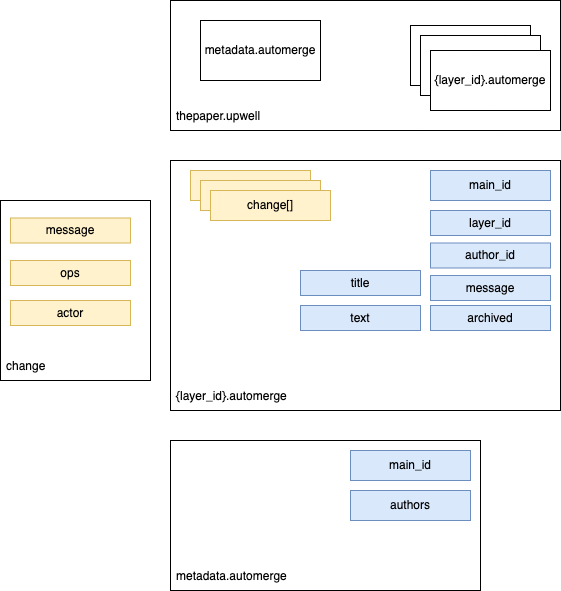

The diagram above was exported from draw.io. Its source (the exported page's mxGraphModel, read from the mxfile embedded in the PNG):
<mxGraphModel dx="955" dy="766" grid="1" gridSize="10" guides="1" tooltips="1" connect="1" arrows="1" fold="1" page="1" pageScale="1" pageWidth="850" pageHeight="1100" math="0" shadow="0">
  <root>
    <mxCell id="0" />
    <mxCell id="1" parent="0" />
    <mxCell id="fUOpEztqB9FN7sa_LtkZ-8" value="" style="rounded=0;whiteSpace=wrap;html=1;" parent="1" vertex="1">
      <mxGeometry x="200" y="160" width="390" height="130" as="geometry" />
    </mxCell>
    <mxCell id="fUOpEztqB9FN7sa_LtkZ-5" value="version.automerge" style="whiteSpace=wrap;html=1;" parent="1" vertex="1">
      <mxGeometry x="440" y="185" width="120" height="60" as="geometry" />
    </mxCell>
    <mxCell id="fUOpEztqB9FN7sa_LtkZ-15" value="metadata.automerge" style="whiteSpace=wrap;html=1;" parent="1" vertex="1">
      <mxGeometry x="230" y="180" width="120" height="60" as="geometry" />
    </mxCell>
    <mxCell id="fUOpEztqB9FN7sa_LtkZ-16" value="" style="rounded=0;whiteSpace=wrap;html=1;" parent="1" vertex="1">
      <mxGeometry x="200" y="320" width="390" height="250" as="geometry" />
    </mxCell>
    <mxCell id="fUOpEztqB9FN7sa_LtkZ-17" value="main_id" style="whiteSpace=wrap;html=1;fillColor=#dae8fc;strokeColor=#6c8ebf;" parent="1" vertex="1">
      <mxGeometry x="460" y="330" width="120" height="30" as="geometry" />
    </mxCell>
    <mxCell id="fUOpEztqB9FN7sa_LtkZ-18" value="layer_id" style="whiteSpace=wrap;html=1;fillColor=#dae8fc;strokeColor=#6c8ebf;" parent="1" vertex="1">
      <mxGeometry x="460" y="370" width="120" height="25" as="geometry" />
    </mxCell>
    <mxCell id="fUOpEztqB9FN7sa_LtkZ-19" value="author_id" style="whiteSpace=wrap;html=1;fillColor=#dae8fc;strokeColor=#6c8ebf;" parent="1" vertex="1">
      <mxGeometry x="460" y="402.5" width="120" height="25" as="geometry" />
    </mxCell>
    <mxCell id="fUOpEztqB9FN7sa_LtkZ-20" value="title" style="whiteSpace=wrap;html=1;fillColor=#dae8fc;strokeColor=#6c8ebf;" parent="1" vertex="1">
      <mxGeometry x="330" y="430" width="120" height="25" as="geometry" />
    </mxCell>
    <mxCell id="fUOpEztqB9FN7sa_LtkZ-21" value="version.automerge" style="whiteSpace=wrap;html=1;" parent="1" vertex="1">
      <mxGeometry x="450" y="195" width="120" height="60" as="geometry" />
    </mxCell>
    <mxCell id="fUOpEztqB9FN7sa_LtkZ-22" value="{layer_id}.automerge" style="whiteSpace=wrap;html=1;" parent="1" vertex="1">
      <mxGeometry x="460" y="210" width="120" height="60" as="geometry" />
    </mxCell>
    <mxCell id="fUOpEztqB9FN7sa_LtkZ-28" value="" style="rounded=0;whiteSpace=wrap;html=1;" parent="1" vertex="1">
      <mxGeometry x="200" y="600" width="310" height="150" as="geometry" />
    </mxCell>
    <mxCell id="fUOpEztqB9FN7sa_LtkZ-30" value="archived" style="whiteSpace=wrap;html=1;fillColor=#dae8fc;strokeColor=#6c8ebf;" parent="1" vertex="1">
      <mxGeometry x="460" y="465" width="120" height="25" as="geometry" />
    </mxCell>
    <mxCell id="fUOpEztqB9FN7sa_LtkZ-31" value="text" style="whiteSpace=wrap;html=1;fillColor=#dae8fc;strokeColor=#6c8ebf;" parent="1" vertex="1">
      <mxGeometry x="330" y="465" width="120" height="25" as="geometry" />
    </mxCell>
    <mxCell id="fUOpEztqB9FN7sa_LtkZ-32" value="change" style="whiteSpace=wrap;html=1;fillColor=#fff2cc;strokeColor=#d6b656;" parent="1" vertex="1">
      <mxGeometry x="220" y="330" width="120" height="30" as="geometry" />
    </mxCell>
    <mxCell id="fUOpEztqB9FN7sa_LtkZ-34" value="thepaper.upwell" style="text;strokeColor=none;fillColor=none;align=left;verticalAlign=middle;spacingLeft=4;spacingRight=4;overflow=hidden;points=[[0,0.5],[1,0.5]];portConstraint=eastwest;rotatable=0;" parent="1" vertex="1">
      <mxGeometry x="200" y="260" width="100" height="30" as="geometry" />
    </mxCell>
    <mxCell id="fUOpEztqB9FN7sa_LtkZ-35" value="{layer_id}.automerge" style="text;strokeColor=none;fillColor=none;align=left;verticalAlign=middle;spacingLeft=4;spacingRight=4;overflow=hidden;points=[[0,0.5],[1,0.5]];portConstraint=eastwest;rotatable=0;" parent="1" vertex="1">
      <mxGeometry x="200" y="540" width="240" height="30" as="geometry" />
    </mxCell>
    <mxCell id="fUOpEztqB9FN7sa_LtkZ-37" value="change" style="whiteSpace=wrap;html=1;fillColor=#fff2cc;strokeColor=#d6b656;" parent="1" vertex="1">
      <mxGeometry x="230" y="340" width="120" height="30" as="geometry" />
    </mxCell>
    <mxCell id="fUOpEztqB9FN7sa_LtkZ-38" value="change[]" style="whiteSpace=wrap;html=1;fillColor=#fff2cc;strokeColor=#d6b656;" parent="1" vertex="1">
      <mxGeometry x="240" y="350" width="120" height="30" as="geometry" />
    </mxCell>
    <mxCell id="fUOpEztqB9FN7sa_LtkZ-41" value="" style="rounded=0;whiteSpace=wrap;html=1;" parent="1" vertex="1">
      <mxGeometry x="30" y="360" width="150" height="180" as="geometry" />
    </mxCell>
    <mxCell id="fUOpEztqB9FN7sa_LtkZ-39" value="message" style="whiteSpace=wrap;html=1;fillColor=#fff2cc;strokeColor=#d6b656;" parent="1" vertex="1">
      <mxGeometry x="40" y="377.5" width="120" height="25" as="geometry" />
    </mxCell>
    <mxCell id="fUOpEztqB9FN7sa_LtkZ-42" value="change" style="text;strokeColor=none;fillColor=none;align=left;verticalAlign=middle;spacingLeft=4;spacingRight=4;overflow=hidden;points=[[0,0.5],[1,0.5]];portConstraint=eastwest;rotatable=0;" parent="1" vertex="1">
      <mxGeometry x="30" y="510" width="240" height="30" as="geometry" />
    </mxCell>
    <mxCell id="fUOpEztqB9FN7sa_LtkZ-43" value="ops" style="whiteSpace=wrap;html=1;fillColor=#fff2cc;strokeColor=#d6b656;" parent="1" vertex="1">
      <mxGeometry x="40" y="420" width="120" height="25" as="geometry" />
    </mxCell>
    <mxCell id="fUOpEztqB9FN7sa_LtkZ-44" value="actor" style="whiteSpace=wrap;html=1;fillColor=#fff2cc;strokeColor=#d6b656;" parent="1" vertex="1">
      <mxGeometry x="40" y="460" width="120" height="25" as="geometry" />
    </mxCell>
    <mxCell id="fUOpEztqB9FN7sa_LtkZ-45" value="main_id" style="whiteSpace=wrap;html=1;fillColor=#dae8fc;strokeColor=#6c8ebf;" parent="1" vertex="1">
      <mxGeometry x="380" y="610" width="120" height="30" as="geometry" />
    </mxCell>
    <mxCell id="fUOpEztqB9FN7sa_LtkZ-46" value="authors" style="whiteSpace=wrap;html=1;fillColor=#dae8fc;strokeColor=#6c8ebf;" parent="1" vertex="1">
      <mxGeometry x="380" y="650" width="120" height="30" as="geometry" />
    </mxCell>
    <mxCell id="fUOpEztqB9FN7sa_LtkZ-49" value="metadata.automerge" style="text;strokeColor=none;fillColor=none;align=left;verticalAlign=middle;spacingLeft=4;spacingRight=4;overflow=hidden;points=[[0,0.5],[1,0.5]];portConstraint=eastwest;rotatable=0;" parent="1" vertex="1">
      <mxGeometry x="200" y="720" width="240" height="30" as="geometry" />
    </mxCell>
    <mxCell id="uIXoKRsdVWV2B_92Ps5K-1" value="message" style="whiteSpace=wrap;html=1;fillColor=#dae8fc;strokeColor=#6c8ebf;" vertex="1" parent="1">
      <mxGeometry x="460" y="435" width="120" height="25" as="geometry" />
    </mxCell>
  </root>
</mxGraphModel>